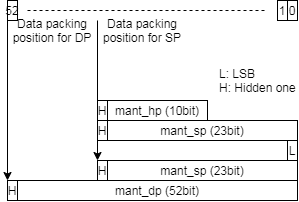

The diagram above was exported from draw.io. Its source (the exported page's mxGraphModel, read from the mxfile embedded in the PNG):
<mxGraphModel dx="701" dy="-651" grid="1" gridSize="10" guides="1" tooltips="1" connect="1" arrows="1" fold="1" page="1" pageScale="1" pageWidth="827" pageHeight="1169" math="0" shadow="0">
  <root>
    <mxCell id="0" />
    <mxCell id="1" parent="0" />
    <mxCell id="2" value="" style="group" vertex="1" connectable="0" parent="1">
      <mxGeometry x="1850" y="1970" width="290" height="200" as="geometry" />
    </mxCell>
    <mxCell id="3" value="L" style="rounded=0;whiteSpace=wrap;html=1;" vertex="1" parent="2">
      <mxGeometry x="280" y="140" width="10" height="20" as="geometry" />
    </mxCell>
    <mxCell id="4" value="mant_hp (10bit)" style="rounded=0;whiteSpace=wrap;html=1;" vertex="1" parent="2">
      <mxGeometry x="100" y="100" width="100" height="20" as="geometry" />
    </mxCell>
    <mxCell id="5" value="mant_sp (23bit)" style="rounded=0;whiteSpace=wrap;html=1;" vertex="1" parent="2">
      <mxGeometry x="100" y="160" width="190" height="20" as="geometry" />
    </mxCell>
    <mxCell id="6" value="mant_dp (52bit)" style="rounded=0;whiteSpace=wrap;html=1;" vertex="1" parent="2">
      <mxGeometry x="10" y="180" width="280" height="20" as="geometry" />
    </mxCell>
    <mxCell id="7" value="H" style="rounded=0;whiteSpace=wrap;html=1;" vertex="1" parent="2">
      <mxGeometry y="180" width="10" height="20" as="geometry" />
    </mxCell>
    <mxCell id="8" value="H" style="rounded=0;whiteSpace=wrap;html=1;" vertex="1" parent="2">
      <mxGeometry x="90" y="160" width="10" height="20" as="geometry" />
    </mxCell>
    <mxCell id="9" value="H" style="rounded=0;whiteSpace=wrap;html=1;" vertex="1" parent="2">
      <mxGeometry x="90" y="100" width="10" height="20" as="geometry" />
    </mxCell>
    <mxCell id="10" value="L: LSB&lt;br&gt;H: Hidden one" style="text;html=1;strokeColor=none;fillColor=none;align=left;verticalAlign=middle;whiteSpace=wrap;rounded=0;" vertex="1" parent="2">
      <mxGeometry x="210" y="60" width="80" height="40" as="geometry" />
    </mxCell>
    <mxCell id="11" value="" style="endArrow=classic;html=1;exitX=0;exitY=0;exitDx=0;exitDy=0;entryX=0;entryY=0;entryDx=0;entryDy=0;" edge="1" parent="2" source="13" target="8">
      <mxGeometry width="50" height="50" relative="1" as="geometry">
        <mxPoint x="-10" as="sourcePoint" />
        <mxPoint x="80" y="70" as="targetPoint" />
      </mxGeometry>
    </mxCell>
    <mxCell id="12" value="" style="endArrow=classic;html=1;exitX=0;exitY=0;exitDx=0;exitDy=0;entryX=0;entryY=0;entryDx=0;entryDy=0;" edge="1" parent="2" source="14" target="7">
      <mxGeometry width="50" height="50" relative="1" as="geometry">
        <mxPoint x="-241" y="200" as="sourcePoint" />
        <mxPoint x="-190" y="100" as="targetPoint" />
      </mxGeometry>
    </mxCell>
    <mxCell id="13" value="Data packing position for SP" style="text;html=1;strokeColor=none;fillColor=none;align=center;verticalAlign=middle;whiteSpace=wrap;rounded=0;" vertex="1" parent="2">
      <mxGeometry x="90" y="20" width="90" height="20" as="geometry" />
    </mxCell>
    <mxCell id="14" value="Data packing position for DP" style="text;html=1;strokeColor=none;fillColor=none;align=center;verticalAlign=middle;whiteSpace=wrap;rounded=0;" vertex="1" parent="2">
      <mxGeometry y="20" width="90" height="20" as="geometry" />
    </mxCell>
    <mxCell id="15" value="0" style="text;html=1;fillColor=none;align=center;verticalAlign=middle;whiteSpace=wrap;rounded=0;strokeColor=#000000;" vertex="1" parent="2">
      <mxGeometry x="280" width="10" height="20" as="geometry" />
    </mxCell>
    <mxCell id="16" value="1" style="text;html=1;fillColor=none;align=center;verticalAlign=middle;whiteSpace=wrap;rounded=0;strokeColor=#000000;" vertex="1" parent="2">
      <mxGeometry x="270" width="10" height="20" as="geometry" />
    </mxCell>
    <mxCell id="17" value="52" style="text;html=1;fillColor=none;align=center;verticalAlign=middle;whiteSpace=wrap;rounded=0;strokeColor=#000000;" vertex="1" parent="2">
      <mxGeometry width="10" height="20" as="geometry" />
    </mxCell>
    <mxCell id="18" value="" style="endArrow=none;dashed=1;html=1;" edge="1" parent="2">
      <mxGeometry width="50" height="50" relative="1" as="geometry">
        <mxPoint x="20" y="10" as="sourcePoint" />
        <mxPoint x="260" y="10" as="targetPoint" />
      </mxGeometry>
    </mxCell>
    <mxCell id="19" value="mant_sp (23bit)" style="rounded=0;whiteSpace=wrap;html=1;" vertex="1" parent="2">
      <mxGeometry x="100" y="120" width="190" height="20" as="geometry" />
    </mxCell>
    <mxCell id="20" value="H" style="rounded=0;whiteSpace=wrap;html=1;" vertex="1" parent="2">
      <mxGeometry x="90" y="120" width="10" height="20" as="geometry" />
    </mxCell>
  </root>
</mxGraphModel>